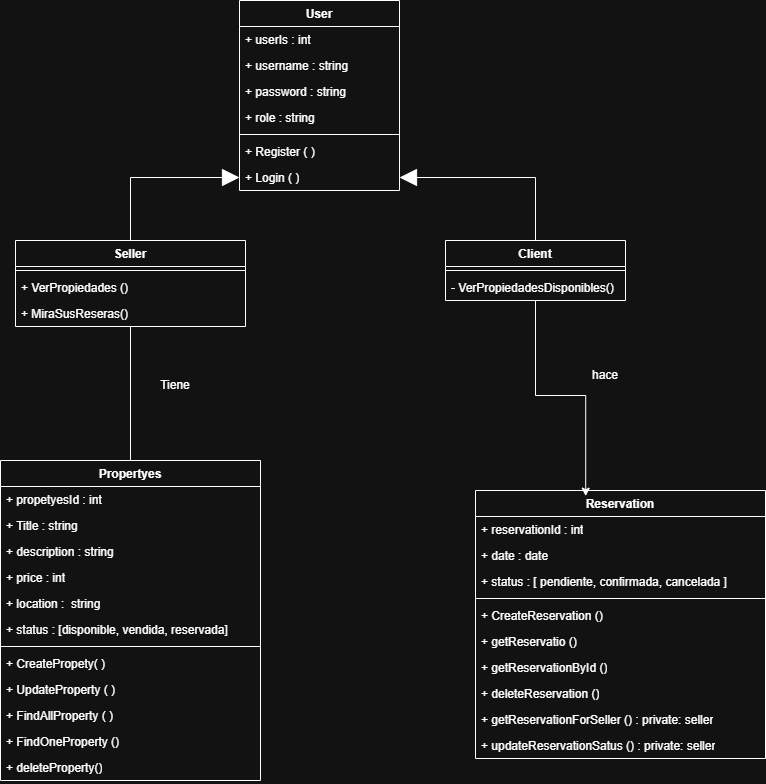

The diagram above was exported from draw.io. Its source (the exported page's mxGraphModel, read from the mxfile embedded in the PNG):
<mxGraphModel dx="1034" dy="1739" grid="1" gridSize="10" guides="1" tooltips="1" connect="1" arrows="1" fold="1" page="1" pageScale="1" pageWidth="827" pageHeight="1169" math="0" shadow="0">
  <root>
    <mxCell id="0" />
    <mxCell id="1" parent="0" />
    <mxCell id="eaixd9UE6HGZMxcBtA5d-1" value="User" style="swimlane;fontStyle=1;align=center;verticalAlign=top;childLayout=stackLayout;horizontal=1;startSize=26;horizontalStack=0;resizeParent=1;resizeParentMax=0;resizeLast=0;collapsible=1;marginBottom=0;whiteSpace=wrap;html=1;" vertex="1" parent="1">
      <mxGeometry x="334" y="-10" width="160" height="190" as="geometry">
        <mxRectangle x="330" y="60" width="70" height="30" as="alternateBounds" />
      </mxGeometry>
    </mxCell>
    <mxCell id="eaixd9UE6HGZMxcBtA5d-2" value="+ userIs : int" style="text;strokeColor=none;fillColor=none;align=left;verticalAlign=top;spacingLeft=4;spacingRight=4;overflow=hidden;rotatable=0;points=[[0,0.5],[1,0.5]];portConstraint=eastwest;whiteSpace=wrap;html=1;" vertex="1" parent="eaixd9UE6HGZMxcBtA5d-1">
      <mxGeometry y="26" width="160" height="26" as="geometry" />
    </mxCell>
    <mxCell id="eaixd9UE6HGZMxcBtA5d-22" value="+ username : string" style="text;strokeColor=none;fillColor=none;align=left;verticalAlign=top;spacingLeft=4;spacingRight=4;overflow=hidden;rotatable=0;points=[[0,0.5],[1,0.5]];portConstraint=eastwest;whiteSpace=wrap;html=1;" vertex="1" parent="eaixd9UE6HGZMxcBtA5d-1">
      <mxGeometry y="52" width="160" height="26" as="geometry" />
    </mxCell>
    <mxCell id="eaixd9UE6HGZMxcBtA5d-23" value="+ password : string" style="text;strokeColor=none;fillColor=none;align=left;verticalAlign=top;spacingLeft=4;spacingRight=4;overflow=hidden;rotatable=0;points=[[0,0.5],[1,0.5]];portConstraint=eastwest;whiteSpace=wrap;html=1;" vertex="1" parent="eaixd9UE6HGZMxcBtA5d-1">
      <mxGeometry y="78" width="160" height="26" as="geometry" />
    </mxCell>
    <mxCell id="eaixd9UE6HGZMxcBtA5d-24" value="+ role : string" style="text;strokeColor=none;fillColor=none;align=left;verticalAlign=top;spacingLeft=4;spacingRight=4;overflow=hidden;rotatable=0;points=[[0,0.5],[1,0.5]];portConstraint=eastwest;whiteSpace=wrap;html=1;" vertex="1" parent="eaixd9UE6HGZMxcBtA5d-1">
      <mxGeometry y="104" width="160" height="26" as="geometry" />
    </mxCell>
    <mxCell id="eaixd9UE6HGZMxcBtA5d-3" value="" style="line;strokeWidth=1;fillColor=none;align=left;verticalAlign=middle;spacingTop=-1;spacingLeft=3;spacingRight=3;rotatable=0;labelPosition=right;points=[];portConstraint=eastwest;strokeColor=inherit;" vertex="1" parent="eaixd9UE6HGZMxcBtA5d-1">
      <mxGeometry y="130" width="160" height="8" as="geometry" />
    </mxCell>
    <mxCell id="eaixd9UE6HGZMxcBtA5d-4" value="+ Register ( )" style="text;strokeColor=none;fillColor=none;align=left;verticalAlign=top;spacingLeft=4;spacingRight=4;overflow=hidden;rotatable=0;points=[[0,0.5],[1,0.5]];portConstraint=eastwest;whiteSpace=wrap;html=1;" vertex="1" parent="eaixd9UE6HGZMxcBtA5d-1">
      <mxGeometry y="138" width="160" height="26" as="geometry" />
    </mxCell>
    <mxCell id="eaixd9UE6HGZMxcBtA5d-25" value="+ Login ( )" style="text;strokeColor=none;fillColor=none;align=left;verticalAlign=top;spacingLeft=4;spacingRight=4;overflow=hidden;rotatable=0;points=[[0,0.5],[1,0.5]];portConstraint=eastwest;whiteSpace=wrap;html=1;" vertex="1" parent="eaixd9UE6HGZMxcBtA5d-1">
      <mxGeometry y="164" width="160" height="26" as="geometry" />
    </mxCell>
    <mxCell id="eaixd9UE6HGZMxcBtA5d-5" value="Reservation" style="swimlane;fontStyle=1;align=center;verticalAlign=top;childLayout=stackLayout;horizontal=1;startSize=26;horizontalStack=0;resizeParent=1;resizeParentMax=0;resizeLast=0;collapsible=1;marginBottom=0;whiteSpace=wrap;html=1;" vertex="1" parent="1">
      <mxGeometry x="570" y="480" width="290" height="268" as="geometry" />
    </mxCell>
    <mxCell id="eaixd9UE6HGZMxcBtA5d-6" value="+ reservationId : int" style="text;strokeColor=none;fillColor=none;align=left;verticalAlign=top;spacingLeft=4;spacingRight=4;overflow=hidden;rotatable=0;points=[[0,0.5],[1,0.5]];portConstraint=eastwest;whiteSpace=wrap;html=1;" vertex="1" parent="eaixd9UE6HGZMxcBtA5d-5">
      <mxGeometry y="26" width="290" height="26" as="geometry" />
    </mxCell>
    <mxCell id="eaixd9UE6HGZMxcBtA5d-43" value="+ date : date" style="text;strokeColor=none;fillColor=none;align=left;verticalAlign=top;spacingLeft=4;spacingRight=4;overflow=hidden;rotatable=0;points=[[0,0.5],[1,0.5]];portConstraint=eastwest;whiteSpace=wrap;html=1;" vertex="1" parent="eaixd9UE6HGZMxcBtA5d-5">
      <mxGeometry y="52" width="290" height="26" as="geometry" />
    </mxCell>
    <mxCell id="eaixd9UE6HGZMxcBtA5d-44" value="+ status : [ pendiente, confirmada, cancelada ]" style="text;strokeColor=none;fillColor=none;align=left;verticalAlign=top;spacingLeft=4;spacingRight=4;overflow=hidden;rotatable=0;points=[[0,0.5],[1,0.5]];portConstraint=eastwest;whiteSpace=wrap;html=1;" vertex="1" parent="eaixd9UE6HGZMxcBtA5d-5">
      <mxGeometry y="78" width="290" height="26" as="geometry" />
    </mxCell>
    <mxCell id="eaixd9UE6HGZMxcBtA5d-7" value="" style="line;strokeWidth=1;fillColor=none;align=left;verticalAlign=middle;spacingTop=-1;spacingLeft=3;spacingRight=3;rotatable=0;labelPosition=right;points=[];portConstraint=eastwest;strokeColor=inherit;" vertex="1" parent="eaixd9UE6HGZMxcBtA5d-5">
      <mxGeometry y="104" width="290" height="8" as="geometry" />
    </mxCell>
    <mxCell id="eaixd9UE6HGZMxcBtA5d-8" value="+ CreateReservation ()" style="text;strokeColor=none;fillColor=none;align=left;verticalAlign=top;spacingLeft=4;spacingRight=4;overflow=hidden;rotatable=0;points=[[0,0.5],[1,0.5]];portConstraint=eastwest;whiteSpace=wrap;html=1;" vertex="1" parent="eaixd9UE6HGZMxcBtA5d-5">
      <mxGeometry y="112" width="290" height="26" as="geometry" />
    </mxCell>
    <mxCell id="eaixd9UE6HGZMxcBtA5d-46" value="+ getReservatio ()" style="text;strokeColor=none;fillColor=none;align=left;verticalAlign=top;spacingLeft=4;spacingRight=4;overflow=hidden;rotatable=0;points=[[0,0.5],[1,0.5]];portConstraint=eastwest;whiteSpace=wrap;html=1;" vertex="1" parent="eaixd9UE6HGZMxcBtA5d-5">
      <mxGeometry y="138" width="290" height="26" as="geometry" />
    </mxCell>
    <mxCell id="eaixd9UE6HGZMxcBtA5d-45" value="+ getReservationById ()" style="text;strokeColor=none;fillColor=none;align=left;verticalAlign=top;spacingLeft=4;spacingRight=4;overflow=hidden;rotatable=0;points=[[0,0.5],[1,0.5]];portConstraint=eastwest;whiteSpace=wrap;html=1;" vertex="1" parent="eaixd9UE6HGZMxcBtA5d-5">
      <mxGeometry y="164" width="290" height="26" as="geometry" />
    </mxCell>
    <mxCell id="eaixd9UE6HGZMxcBtA5d-48" value="+ deleteReservation ()" style="text;strokeColor=none;fillColor=none;align=left;verticalAlign=top;spacingLeft=4;spacingRight=4;overflow=hidden;rotatable=0;points=[[0,0.5],[1,0.5]];portConstraint=eastwest;whiteSpace=wrap;html=1;" vertex="1" parent="eaixd9UE6HGZMxcBtA5d-5">
      <mxGeometry y="190" width="290" height="26" as="geometry" />
    </mxCell>
    <mxCell id="eaixd9UE6HGZMxcBtA5d-47" value="+ getReservationForSeller () : private: seller" style="text;strokeColor=none;fillColor=none;align=left;verticalAlign=top;spacingLeft=4;spacingRight=4;overflow=hidden;rotatable=0;points=[[0,0.5],[1,0.5]];portConstraint=eastwest;whiteSpace=wrap;html=1;" vertex="1" parent="eaixd9UE6HGZMxcBtA5d-5">
      <mxGeometry y="216" width="290" height="26" as="geometry" />
    </mxCell>
    <mxCell id="eaixd9UE6HGZMxcBtA5d-49" value="+ updateReservationSatus () : private: seller" style="text;strokeColor=none;fillColor=none;align=left;verticalAlign=top;spacingLeft=4;spacingRight=4;overflow=hidden;rotatable=0;points=[[0,0.5],[1,0.5]];portConstraint=eastwest;whiteSpace=wrap;html=1;" vertex="1" parent="eaixd9UE6HGZMxcBtA5d-5">
      <mxGeometry y="242" width="290" height="26" as="geometry" />
    </mxCell>
    <mxCell id="eaixd9UE6HGZMxcBtA5d-9" value="Propertyes" style="swimlane;fontStyle=1;align=center;verticalAlign=top;childLayout=stackLayout;horizontal=1;startSize=26;horizontalStack=0;resizeParent=1;resizeParentMax=0;resizeLast=0;collapsible=1;marginBottom=0;whiteSpace=wrap;html=1;" vertex="1" parent="1">
      <mxGeometry x="95" y="450" width="260" height="320" as="geometry" />
    </mxCell>
    <mxCell id="eaixd9UE6HGZMxcBtA5d-10" value="+ propetyesId : int" style="text;strokeColor=none;fillColor=none;align=left;verticalAlign=top;spacingLeft=4;spacingRight=4;overflow=hidden;rotatable=0;points=[[0,0.5],[1,0.5]];portConstraint=eastwest;whiteSpace=wrap;html=1;" vertex="1" parent="eaixd9UE6HGZMxcBtA5d-9">
      <mxGeometry y="26" width="260" height="26" as="geometry" />
    </mxCell>
    <mxCell id="eaixd9UE6HGZMxcBtA5d-31" value="+ Title : string" style="text;strokeColor=none;fillColor=none;align=left;verticalAlign=top;spacingLeft=4;spacingRight=4;overflow=hidden;rotatable=0;points=[[0,0.5],[1,0.5]];portConstraint=eastwest;whiteSpace=wrap;html=1;" vertex="1" parent="eaixd9UE6HGZMxcBtA5d-9">
      <mxGeometry y="52" width="260" height="26" as="geometry" />
    </mxCell>
    <mxCell id="eaixd9UE6HGZMxcBtA5d-32" value="+ description : string" style="text;strokeColor=none;fillColor=none;align=left;verticalAlign=top;spacingLeft=4;spacingRight=4;overflow=hidden;rotatable=0;points=[[0,0.5],[1,0.5]];portConstraint=eastwest;whiteSpace=wrap;html=1;" vertex="1" parent="eaixd9UE6HGZMxcBtA5d-9">
      <mxGeometry y="78" width="260" height="26" as="geometry" />
    </mxCell>
    <mxCell id="eaixd9UE6HGZMxcBtA5d-34" value="+ price : int" style="text;strokeColor=none;fillColor=none;align=left;verticalAlign=top;spacingLeft=4;spacingRight=4;overflow=hidden;rotatable=0;points=[[0,0.5],[1,0.5]];portConstraint=eastwest;whiteSpace=wrap;html=1;" vertex="1" parent="eaixd9UE6HGZMxcBtA5d-9">
      <mxGeometry y="104" width="260" height="26" as="geometry" />
    </mxCell>
    <mxCell id="eaixd9UE6HGZMxcBtA5d-35" value="+ location :&amp;nbsp; string" style="text;strokeColor=none;fillColor=none;align=left;verticalAlign=top;spacingLeft=4;spacingRight=4;overflow=hidden;rotatable=0;points=[[0,0.5],[1,0.5]];portConstraint=eastwest;whiteSpace=wrap;html=1;" vertex="1" parent="eaixd9UE6HGZMxcBtA5d-9">
      <mxGeometry y="130" width="260" height="26" as="geometry" />
    </mxCell>
    <mxCell id="eaixd9UE6HGZMxcBtA5d-36" value="+ status : [disponible, vendida, reservada]" style="text;strokeColor=none;fillColor=none;align=left;verticalAlign=top;spacingLeft=4;spacingRight=4;overflow=hidden;rotatable=0;points=[[0,0.5],[1,0.5]];portConstraint=eastwest;whiteSpace=wrap;html=1;" vertex="1" parent="eaixd9UE6HGZMxcBtA5d-9">
      <mxGeometry y="156" width="260" height="26" as="geometry" />
    </mxCell>
    <mxCell id="eaixd9UE6HGZMxcBtA5d-11" value="" style="line;strokeWidth=1;fillColor=none;align=left;verticalAlign=middle;spacingTop=-1;spacingLeft=3;spacingRight=3;rotatable=0;labelPosition=right;points=[];portConstraint=eastwest;strokeColor=inherit;" vertex="1" parent="eaixd9UE6HGZMxcBtA5d-9">
      <mxGeometry y="182" width="260" height="8" as="geometry" />
    </mxCell>
    <mxCell id="eaixd9UE6HGZMxcBtA5d-33" value="+ CreatePropety( )" style="text;strokeColor=none;fillColor=none;align=left;verticalAlign=top;spacingLeft=4;spacingRight=4;overflow=hidden;rotatable=0;points=[[0,0.5],[1,0.5]];portConstraint=eastwest;whiteSpace=wrap;html=1;" vertex="1" parent="eaixd9UE6HGZMxcBtA5d-9">
      <mxGeometry y="190" width="260" height="26" as="geometry" />
    </mxCell>
    <mxCell id="eaixd9UE6HGZMxcBtA5d-12" value="+ UpdateProperty ( )" style="text;strokeColor=none;fillColor=none;align=left;verticalAlign=top;spacingLeft=4;spacingRight=4;overflow=hidden;rotatable=0;points=[[0,0.5],[1,0.5]];portConstraint=eastwest;whiteSpace=wrap;html=1;" vertex="1" parent="eaixd9UE6HGZMxcBtA5d-9">
      <mxGeometry y="216" width="260" height="26" as="geometry" />
    </mxCell>
    <mxCell id="eaixd9UE6HGZMxcBtA5d-37" value="+ FindAllProperty ( )" style="text;strokeColor=none;fillColor=none;align=left;verticalAlign=top;spacingLeft=4;spacingRight=4;overflow=hidden;rotatable=0;points=[[0,0.5],[1,0.5]];portConstraint=eastwest;whiteSpace=wrap;html=1;" vertex="1" parent="eaixd9UE6HGZMxcBtA5d-9">
      <mxGeometry y="242" width="260" height="26" as="geometry" />
    </mxCell>
    <mxCell id="eaixd9UE6HGZMxcBtA5d-38" value="+ FindOneProperty ()" style="text;strokeColor=none;fillColor=none;align=left;verticalAlign=top;spacingLeft=4;spacingRight=4;overflow=hidden;rotatable=0;points=[[0,0.5],[1,0.5]];portConstraint=eastwest;whiteSpace=wrap;html=1;" vertex="1" parent="eaixd9UE6HGZMxcBtA5d-9">
      <mxGeometry y="268" width="260" height="26" as="geometry" />
    </mxCell>
    <mxCell id="eaixd9UE6HGZMxcBtA5d-39" value="+ deleteProperty()" style="text;strokeColor=none;fillColor=none;align=left;verticalAlign=top;spacingLeft=4;spacingRight=4;overflow=hidden;rotatable=0;points=[[0,0.5],[1,0.5]];portConstraint=eastwest;whiteSpace=wrap;html=1;" vertex="1" parent="eaixd9UE6HGZMxcBtA5d-9">
      <mxGeometry y="294" width="260" height="26" as="geometry" />
    </mxCell>
    <mxCell id="eaixd9UE6HGZMxcBtA5d-27" style="edgeStyle=orthogonalEdgeStyle;rounded=0;orthogonalLoop=1;jettySize=auto;html=1;entryX=0;entryY=0.5;entryDx=0;entryDy=0;endArrow=block;endFill=1;endSize=15;" edge="1" parent="1" source="eaixd9UE6HGZMxcBtA5d-13" target="eaixd9UE6HGZMxcBtA5d-25">
      <mxGeometry relative="1" as="geometry" />
    </mxCell>
    <mxCell id="eaixd9UE6HGZMxcBtA5d-41" style="edgeStyle=orthogonalEdgeStyle;rounded=0;orthogonalLoop=1;jettySize=auto;html=1;endArrow=none;endFill=0;" edge="1" parent="1" source="eaixd9UE6HGZMxcBtA5d-13">
      <mxGeometry relative="1" as="geometry">
        <mxPoint x="225" y="450" as="targetPoint" />
      </mxGeometry>
    </mxCell>
    <mxCell id="eaixd9UE6HGZMxcBtA5d-13" value="Seller" style="swimlane;fontStyle=1;align=center;verticalAlign=top;childLayout=stackLayout;horizontal=1;startSize=26;horizontalStack=0;resizeParent=1;resizeParentMax=0;resizeLast=0;collapsible=1;marginBottom=0;whiteSpace=wrap;html=1;" vertex="1" parent="1">
      <mxGeometry x="110" y="230" width="230" height="86" as="geometry" />
    </mxCell>
    <mxCell id="eaixd9UE6HGZMxcBtA5d-15" value="" style="line;strokeWidth=1;fillColor=none;align=left;verticalAlign=middle;spacingTop=-1;spacingLeft=3;spacingRight=3;rotatable=0;labelPosition=right;points=[];portConstraint=eastwest;strokeColor=inherit;" vertex="1" parent="eaixd9UE6HGZMxcBtA5d-13">
      <mxGeometry y="26" width="230" height="8" as="geometry" />
    </mxCell>
    <mxCell id="eaixd9UE6HGZMxcBtA5d-16" value="+ VerPropiedades ()&lt;div&gt;&lt;br&gt;&lt;/div&gt;" style="text;strokeColor=none;fillColor=none;align=left;verticalAlign=top;spacingLeft=4;spacingRight=4;overflow=hidden;rotatable=0;points=[[0,0.5],[1,0.5]];portConstraint=eastwest;whiteSpace=wrap;html=1;" vertex="1" parent="eaixd9UE6HGZMxcBtA5d-13">
      <mxGeometry y="34" width="230" height="26" as="geometry" />
    </mxCell>
    <mxCell id="eaixd9UE6HGZMxcBtA5d-29" value="+ MiraSusReseras()&lt;div&gt;&lt;br&gt;&lt;/div&gt;" style="text;strokeColor=none;fillColor=none;align=left;verticalAlign=top;spacingLeft=4;spacingRight=4;overflow=hidden;rotatable=0;points=[[0,0.5],[1,0.5]];portConstraint=eastwest;whiteSpace=wrap;html=1;" vertex="1" parent="eaixd9UE6HGZMxcBtA5d-13">
      <mxGeometry y="60" width="230" height="26" as="geometry" />
    </mxCell>
    <mxCell id="eaixd9UE6HGZMxcBtA5d-26" style="edgeStyle=orthogonalEdgeStyle;rounded=0;orthogonalLoop=1;jettySize=auto;html=1;entryX=1;entryY=0.5;entryDx=0;entryDy=0;endSize=15;endArrow=block;endFill=1;" edge="1" parent="1" source="eaixd9UE6HGZMxcBtA5d-17" target="eaixd9UE6HGZMxcBtA5d-25">
      <mxGeometry relative="1" as="geometry" />
    </mxCell>
    <mxCell id="eaixd9UE6HGZMxcBtA5d-17" value="Client" style="swimlane;fontStyle=1;align=center;verticalAlign=top;childLayout=stackLayout;horizontal=1;startSize=26;horizontalStack=0;resizeParent=1;resizeParentMax=0;resizeLast=0;collapsible=1;marginBottom=0;whiteSpace=wrap;html=1;" vertex="1" parent="1">
      <mxGeometry x="540" y="230" width="180" height="60" as="geometry" />
    </mxCell>
    <mxCell id="eaixd9UE6HGZMxcBtA5d-19" value="" style="line;strokeWidth=1;fillColor=none;align=left;verticalAlign=middle;spacingTop=-1;spacingLeft=3;spacingRight=3;rotatable=0;labelPosition=right;points=[];portConstraint=eastwest;strokeColor=inherit;" vertex="1" parent="eaixd9UE6HGZMxcBtA5d-17">
      <mxGeometry y="26" width="180" height="8" as="geometry" />
    </mxCell>
    <mxCell id="eaixd9UE6HGZMxcBtA5d-20" value="- VerPropiedadesDisponibles()" style="text;strokeColor=none;fillColor=none;align=left;verticalAlign=top;spacingLeft=4;spacingRight=4;overflow=hidden;rotatable=0;points=[[0,0.5],[1,0.5]];portConstraint=eastwest;whiteSpace=wrap;html=1;" vertex="1" parent="eaixd9UE6HGZMxcBtA5d-17">
      <mxGeometry y="34" width="180" height="26" as="geometry" />
    </mxCell>
    <mxCell id="eaixd9UE6HGZMxcBtA5d-42" style="edgeStyle=orthogonalEdgeStyle;rounded=0;orthogonalLoop=1;jettySize=auto;html=1;entryX=0.38;entryY=0.021;entryDx=0;entryDy=0;entryPerimeter=0;" edge="1" parent="1" source="eaixd9UE6HGZMxcBtA5d-17" target="eaixd9UE6HGZMxcBtA5d-5">
      <mxGeometry relative="1" as="geometry" />
    </mxCell>
    <mxCell id="eaixd9UE6HGZMxcBtA5d-50" value="Tiene" style="text;html=1;whiteSpace=wrap;strokeColor=none;fillColor=none;align=center;verticalAlign=middle;rounded=0;" vertex="1" parent="1">
      <mxGeometry x="240" y="360" width="60" height="30" as="geometry" />
    </mxCell>
    <mxCell id="eaixd9UE6HGZMxcBtA5d-51" value="hace" style="text;html=1;whiteSpace=wrap;strokeColor=none;fillColor=none;align=center;verticalAlign=middle;rounded=0;" vertex="1" parent="1">
      <mxGeometry x="670" y="350" width="60" height="30" as="geometry" />
    </mxCell>
  </root>
</mxGraphModel>